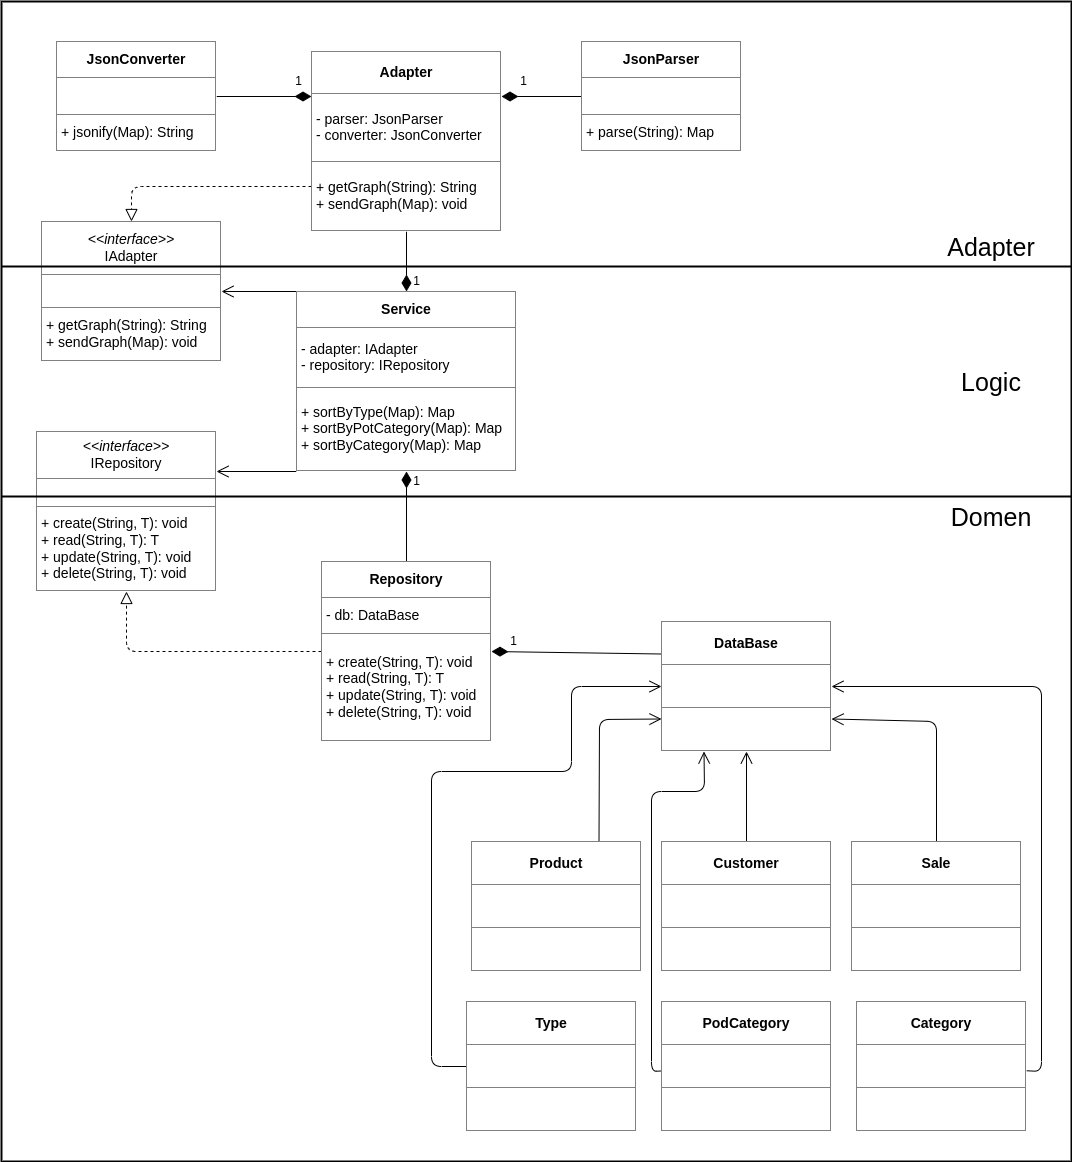

The diagram above was exported from draw.io. Its source (the exported page's mxGraphModel, read from the mxfile embedded in the PNG):
<mxGraphModel dx="810" dy="611" grid="1" gridSize="10" guides="1" tooltips="1" connect="1" arrows="1" fold="1" page="1" pageScale="1" pageWidth="850" pageHeight="1100" background="#ffffff" math="0" shadow="0">
  <root>
    <mxCell id="0" />
    <mxCell id="1" parent="0" />
    <mxCell id="20" style="edgeStyle=none;html=1;entryX=0.5;entryY=0;entryDx=0;entryDy=0;fontSize=14;endArrow=diamondThin;endFill=1;endSize=14;" edge="1" parent="1" source="2" target="6">
      <mxGeometry relative="1" as="geometry" />
    </mxCell>
    <mxCell id="21" style="edgeStyle=none;html=1;entryX=0.5;entryY=0;entryDx=0;entryDy=0;fontSize=14;endArrow=block;endFill=0;endSize=10;exitX=0;exitY=0.75;exitDx=0;exitDy=0;dashed=1;" edge="1" parent="1" source="2" target="5">
      <mxGeometry relative="1" as="geometry">
        <mxPoint x="310" y="220" as="sourcePoint" />
        <Array as="points">
          <mxPoint x="140" y="215" />
        </Array>
      </mxGeometry>
    </mxCell>
    <mxCell id="2" value="&lt;table border=&quot;1&quot; width=&quot;100%&quot; height=&quot;100%&quot; cellpadding=&quot;4&quot; style=&quot;width: 100%; height: 100%; border-collapse: collapse; font-size: 14px;&quot;&gt;&lt;tbody style=&quot;font-size: 14px;&quot;&gt;&lt;tr style=&quot;font-size: 14px;&quot;&gt;&lt;th style=&quot;text-align: center; font-size: 14px;&quot;&gt;Adapter&lt;/th&gt;&lt;/tr&gt;&lt;tr style=&quot;font-size: 14px;&quot;&gt;&lt;td style=&quot;font-size: 14px;&quot;&gt;- parser: JsonParser&lt;br&gt;- converter: JsonConverter&lt;/td&gt;&lt;/tr&gt;&lt;tr style=&quot;font-size: 14px;&quot;&gt;&lt;td style=&quot;font-size: 14px;&quot;&gt;+ getGraph(String): String&lt;br&gt;+ sendGraph(Map): void&lt;/td&gt;&lt;/tr&gt;&lt;/tbody&gt;&lt;/table&gt;" style="text;html=1;whiteSpace=wrap;strokeColor=none;fillColor=default;overflow=fill;align=left;fontSize=14;" vertex="1" parent="1">
      <mxGeometry x="320" y="80" width="190" height="180" as="geometry" />
    </mxCell>
    <mxCell id="18" style="edgeStyle=none;html=1;entryX=1;entryY=0.25;entryDx=0;entryDy=0;fontSize=14;endArrow=diamondThin;endFill=1;endSize=14;" edge="1" parent="1" source="3" target="2">
      <mxGeometry relative="1" as="geometry" />
    </mxCell>
    <mxCell id="3" value="&lt;table border=&quot;1&quot; width=&quot;100%&quot; height=&quot;100%&quot; cellpadding=&quot;4&quot; style=&quot;width: 100%; height: 100%; border-collapse: collapse; font-size: 14px;&quot;&gt;&lt;tbody style=&quot;font-size: 14px;&quot;&gt;&lt;tr style=&quot;font-size: 14px;&quot;&gt;&lt;th style=&quot;text-align: center; font-size: 14px;&quot;&gt;JsonParser&lt;/th&gt;&lt;/tr&gt;&lt;tr style=&quot;font-size: 14px;&quot;&gt;&lt;td style=&quot;font-size: 14px;&quot;&gt;&lt;br&gt;&lt;/td&gt;&lt;/tr&gt;&lt;tr style=&quot;font-size: 14px;&quot;&gt;&lt;td style=&quot;font-size: 14px;&quot;&gt;+ parse(String): Map&lt;/td&gt;&lt;/tr&gt;&lt;/tbody&gt;&lt;/table&gt;" style="text;html=1;whiteSpace=wrap;strokeColor=none;fillColor=default;overflow=fill;align=left;fontSize=14;" vertex="1" parent="1">
      <mxGeometry x="590" y="70" width="160" height="110" as="geometry" />
    </mxCell>
    <mxCell id="19" style="edgeStyle=none;html=1;entryX=0;entryY=0.25;entryDx=0;entryDy=0;fontSize=14;endArrow=diamondThin;endFill=1;endSize=14;" edge="1" parent="1" source="4" target="2">
      <mxGeometry relative="1" as="geometry" />
    </mxCell>
    <mxCell id="4" value="&lt;table border=&quot;1&quot; width=&quot;100%&quot; height=&quot;100%&quot; cellpadding=&quot;4&quot; style=&quot;width: 100%; height: 100%; border-collapse: collapse; font-size: 14px;&quot;&gt;&lt;tbody style=&quot;font-size: 14px;&quot;&gt;&lt;tr style=&quot;font-size: 14px;&quot;&gt;&lt;th style=&quot;text-align: center; font-size: 14px;&quot;&gt;JsonConverter&lt;/th&gt;&lt;/tr&gt;&lt;tr style=&quot;font-size: 14px;&quot;&gt;&lt;td style=&quot;font-size: 14px;&quot;&gt;&lt;br&gt;&lt;/td&gt;&lt;/tr&gt;&lt;tr style=&quot;font-size: 14px;&quot;&gt;&lt;td style=&quot;font-size: 14px;&quot;&gt;+ jsonify(Map): String&lt;/td&gt;&lt;/tr&gt;&lt;/tbody&gt;&lt;/table&gt;" style="text;html=1;whiteSpace=wrap;strokeColor=none;fillColor=default;overflow=fill;align=left;fontSize=14;" vertex="1" parent="1">
      <mxGeometry x="65" y="70" width="160" height="110" as="geometry" />
    </mxCell>
    <mxCell id="5" value="&lt;table border=&quot;1&quot; width=&quot;100%&quot; height=&quot;100%&quot; cellpadding=&quot;4&quot; style=&quot;width: 100%; height: 100%; border-collapse: collapse; font-size: 14px;&quot;&gt;&lt;tbody style=&quot;font-size: 14px;&quot;&gt;&lt;tr style=&quot;font-size: 14px;&quot;&gt;&lt;th style=&quot;text-align: center; font-size: 14px;&quot;&gt;&lt;span style=&quot;font-weight: normal;&quot;&gt;&lt;i&gt;&amp;lt;&amp;lt;interface&amp;gt;&amp;gt;&lt;br&gt;&lt;/i&gt;IAdapter&lt;/span&gt;&lt;/th&gt;&lt;/tr&gt;&lt;tr style=&quot;font-size: 14px;&quot;&gt;&lt;td style=&quot;font-size: 14px;&quot;&gt;&lt;br&gt;&lt;/td&gt;&lt;/tr&gt;&lt;tr style=&quot;font-size: 14px;&quot;&gt;&lt;td style=&quot;font-size: 14px;&quot;&gt;+ getGraph(String): String&lt;br&gt;+ sendGraph(Map): void&lt;br&gt;&lt;/td&gt;&lt;/tr&gt;&lt;/tbody&gt;&lt;/table&gt;" style="text;html=1;whiteSpace=wrap;strokeColor=none;fillColor=default;overflow=fill;align=left;fontSize=14;" vertex="1" parent="1">
      <mxGeometry x="50" y="250" width="180" height="140" as="geometry" />
    </mxCell>
    <mxCell id="22" style="edgeStyle=none;html=1;entryX=1;entryY=0.5;entryDx=0;entryDy=0;fontSize=14;endArrow=open;endFill=0;endSize=10;exitX=0;exitY=0;exitDx=0;exitDy=0;" edge="1" parent="1" source="6" target="5">
      <mxGeometry relative="1" as="geometry">
        <mxPoint x="300" y="330" as="sourcePoint" />
      </mxGeometry>
    </mxCell>
    <mxCell id="26" style="edgeStyle=none;html=1;fontSize=14;endArrow=open;endFill=0;endSize=10;exitX=0;exitY=1;exitDx=0;exitDy=0;entryX=1;entryY=0.25;entryDx=0;entryDy=0;" edge="1" parent="1" source="6" target="7">
      <mxGeometry relative="1" as="geometry" />
    </mxCell>
    <mxCell id="6" value="&lt;table border=&quot;1&quot; width=&quot;100%&quot; height=&quot;100%&quot; cellpadding=&quot;4&quot; style=&quot;width: 100%; height: 100%; border-collapse: collapse; font-size: 14px;&quot;&gt;&lt;tbody style=&quot;font-size: 14px;&quot;&gt;&lt;tr style=&quot;font-size: 14px;&quot;&gt;&lt;th style=&quot;text-align: center; font-size: 14px;&quot;&gt;Service&lt;/th&gt;&lt;/tr&gt;&lt;tr style=&quot;font-size: 14px;&quot;&gt;&lt;td style=&quot;font-size: 14px;&quot;&gt;- adapter: IAdapter&lt;br&gt;- repository: IRepository&lt;/td&gt;&lt;/tr&gt;&lt;tr style=&quot;font-size: 14px;&quot;&gt;&lt;td style=&quot;font-size: 14px;&quot;&gt;+ sortByType(Map): Map&lt;br&gt;+ sortByPotCategory(Map): Map&lt;br&gt;+ sortByCategory(Map): Map&lt;/td&gt;&lt;/tr&gt;&lt;/tbody&gt;&lt;/table&gt;" style="text;html=1;whiteSpace=wrap;strokeColor=none;fillColor=default;overflow=fill;align=left;fontSize=14;" vertex="1" parent="1">
      <mxGeometry x="305" y="320" width="220" height="180" as="geometry" />
    </mxCell>
    <mxCell id="7" value="&lt;table border=&quot;1&quot; width=&quot;100%&quot; height=&quot;100%&quot; cellpadding=&quot;4&quot; style=&quot;width: 100%; height: 100%; border-collapse: collapse; font-size: 14px;&quot;&gt;&lt;tbody style=&quot;font-size: 14px;&quot;&gt;&lt;tr style=&quot;font-size: 14px;&quot;&gt;&lt;th style=&quot;text-align: center; font-size: 14px;&quot;&gt;&lt;span style=&quot;font-weight: normal;&quot;&gt;&lt;i&gt;&amp;lt;&amp;lt;interface&amp;gt;&amp;gt;&lt;br&gt;&lt;/i&gt;IRepository&lt;/span&gt;&lt;/th&gt;&lt;/tr&gt;&lt;tr style=&quot;font-size: 14px;&quot;&gt;&lt;td style=&quot;font-size: 14px;&quot;&gt;&lt;br&gt;&lt;/td&gt;&lt;/tr&gt;&lt;tr style=&quot;font-size: 14px;&quot;&gt;&lt;td style=&quot;font-size: 14px;&quot;&gt;+ create(String, T): void&lt;br&gt;+ read(String, T): T&lt;br&gt;+ update(String, T): void&lt;br&gt;+ delete(String, T): void&lt;/td&gt;&lt;/tr&gt;&lt;/tbody&gt;&lt;/table&gt;" style="text;html=1;whiteSpace=wrap;strokeColor=none;fillColor=default;overflow=fill;align=left;fontSize=14;" vertex="1" parent="1">
      <mxGeometry x="45" y="460" width="180" height="160" as="geometry" />
    </mxCell>
    <mxCell id="23" style="edgeStyle=none;html=1;entryX=0.5;entryY=1;entryDx=0;entryDy=0;fontSize=14;endArrow=diamondThin;endFill=1;endSize=14;" edge="1" parent="1" source="8" target="6">
      <mxGeometry relative="1" as="geometry" />
    </mxCell>
    <mxCell id="25" style="edgeStyle=none;html=1;fontSize=14;endArrow=block;endFill=0;endSize=10;dashed=1;entryX=0.5;entryY=1;entryDx=0;entryDy=0;" edge="1" parent="1" source="8" target="7">
      <mxGeometry relative="1" as="geometry">
        <Array as="points">
          <mxPoint x="135" y="680" />
        </Array>
      </mxGeometry>
    </mxCell>
    <mxCell id="8" value="&lt;table border=&quot;1&quot; width=&quot;100%&quot; height=&quot;100%&quot; cellpadding=&quot;4&quot; style=&quot;width: 100%; height: 100%; border-collapse: collapse; font-size: 14px;&quot;&gt;&lt;tbody style=&quot;font-size: 14px;&quot;&gt;&lt;tr style=&quot;font-size: 14px;&quot;&gt;&lt;th style=&quot;text-align: center; font-size: 14px;&quot;&gt;Repository&lt;/th&gt;&lt;/tr&gt;&lt;tr style=&quot;font-size: 14px;&quot;&gt;&lt;td style=&quot;font-size: 14px;&quot;&gt;- db: DataBase&lt;br&gt;&lt;/td&gt;&lt;/tr&gt;&lt;tr style=&quot;font-size: 14px;&quot;&gt;&lt;td style=&quot;font-size: 14px;&quot;&gt;+ create(String, T): void&lt;br&gt;+ read(String, T): T&lt;br&gt;+ update(String, T): void&lt;br&gt;+ delete(String, T): void&lt;br&gt;&lt;/td&gt;&lt;/tr&gt;&lt;/tbody&gt;&lt;/table&gt;" style="text;html=1;whiteSpace=wrap;strokeColor=none;fillColor=default;overflow=fill;align=left;fontSize=14;" vertex="1" parent="1">
      <mxGeometry x="330" y="590" width="170" height="180" as="geometry" />
    </mxCell>
    <mxCell id="28" style="edgeStyle=none;html=1;entryX=0;entryY=0.5;entryDx=0;entryDy=0;fontSize=14;endArrow=open;endFill=0;endSize=10;" edge="1" parent="1" source="9" target="15">
      <mxGeometry relative="1" as="geometry">
        <Array as="points">
          <mxPoint x="440" y="1095" />
          <mxPoint x="440" y="800" />
          <mxPoint x="580" y="800" />
          <mxPoint x="580" y="715" />
        </Array>
      </mxGeometry>
    </mxCell>
    <mxCell id="9" value="&lt;table border=&quot;1&quot; width=&quot;100%&quot; height=&quot;100%&quot; cellpadding=&quot;4&quot; style=&quot;width: 100%; height: 100%; border-collapse: collapse; font-size: 14px;&quot;&gt;&lt;tbody style=&quot;font-size: 14px;&quot;&gt;&lt;tr style=&quot;font-size: 14px;&quot;&gt;&lt;th style=&quot;text-align: center; font-size: 14px;&quot;&gt;Type&lt;/th&gt;&lt;/tr&gt;&lt;tr style=&quot;font-size: 14px;&quot;&gt;&lt;td style=&quot;font-size: 14px;&quot;&gt;&lt;br&gt;&lt;/td&gt;&lt;/tr&gt;&lt;tr style=&quot;font-size: 14px;&quot;&gt;&lt;td style=&quot;font-size: 14px;&quot;&gt;&lt;br&gt;&lt;/td&gt;&lt;/tr&gt;&lt;/tbody&gt;&lt;/table&gt;" style="text;html=1;whiteSpace=wrap;strokeColor=none;fillColor=default;overflow=fill;align=left;fontSize=14;" vertex="1" parent="1">
      <mxGeometry x="475" y="1030" width="170" height="130" as="geometry" />
    </mxCell>
    <mxCell id="30" style="edgeStyle=none;html=1;entryX=0.25;entryY=1;entryDx=0;entryDy=0;fontSize=14;endArrow=open;endFill=0;endSize=10;" edge="1" parent="1" source="10" target="15">
      <mxGeometry relative="1" as="geometry">
        <Array as="points">
          <mxPoint x="660" y="1100" />
          <mxPoint x="660" y="820" />
          <mxPoint x="713" y="820" />
        </Array>
      </mxGeometry>
    </mxCell>
    <mxCell id="10" value="&lt;table border=&quot;1&quot; width=&quot;100%&quot; height=&quot;100%&quot; cellpadding=&quot;4&quot; style=&quot;width: 100%; height: 100%; border-collapse: collapse; font-size: 14px;&quot;&gt;&lt;tbody style=&quot;font-size: 14px;&quot;&gt;&lt;tr style=&quot;font-size: 14px;&quot;&gt;&lt;th style=&quot;text-align: center; font-size: 14px;&quot;&gt;PodCategory&lt;br&gt;&lt;/th&gt;&lt;/tr&gt;&lt;tr style=&quot;font-size: 14px;&quot;&gt;&lt;td style=&quot;font-size: 14px;&quot;&gt;&lt;br&gt;&lt;/td&gt;&lt;/tr&gt;&lt;tr style=&quot;font-size: 14px;&quot;&gt;&lt;td style=&quot;font-size: 14px;&quot;&gt;&lt;br&gt;&lt;/td&gt;&lt;/tr&gt;&lt;/tbody&gt;&lt;/table&gt;" style="text;html=1;whiteSpace=wrap;strokeColor=none;fillColor=default;overflow=fill;align=left;fontSize=14;" vertex="1" parent="1">
      <mxGeometry x="670" y="1030" width="170" height="130" as="geometry" />
    </mxCell>
    <mxCell id="32" style="edgeStyle=none;html=1;entryX=1;entryY=0.5;entryDx=0;entryDy=0;fontSize=14;endArrow=open;endFill=0;endSize=10;" edge="1" parent="1" source="11" target="15">
      <mxGeometry relative="1" as="geometry">
        <Array as="points">
          <mxPoint x="1050" y="1100" />
          <mxPoint x="1050" y="715" />
        </Array>
      </mxGeometry>
    </mxCell>
    <mxCell id="11" value="&lt;table border=&quot;1&quot; width=&quot;100%&quot; height=&quot;100%&quot; cellpadding=&quot;4&quot; style=&quot;width: 100%; height: 100%; border-collapse: collapse; font-size: 14px;&quot;&gt;&lt;tbody style=&quot;font-size: 14px;&quot;&gt;&lt;tr style=&quot;font-size: 14px;&quot;&gt;&lt;th style=&quot;text-align: center; font-size: 14px;&quot;&gt;Category&lt;br&gt;&lt;/th&gt;&lt;/tr&gt;&lt;tr style=&quot;font-size: 14px;&quot;&gt;&lt;td style=&quot;font-size: 14px;&quot;&gt;&lt;br&gt;&lt;/td&gt;&lt;/tr&gt;&lt;tr style=&quot;font-size: 14px;&quot;&gt;&lt;td style=&quot;font-size: 14px;&quot;&gt;&lt;br&gt;&lt;/td&gt;&lt;/tr&gt;&lt;/tbody&gt;&lt;/table&gt;" style="text;html=1;whiteSpace=wrap;strokeColor=none;fillColor=default;overflow=fill;align=left;fontSize=14;" vertex="1" parent="1">
      <mxGeometry x="865" y="1030" width="170" height="130" as="geometry" />
    </mxCell>
    <mxCell id="27" style="edgeStyle=none;html=1;entryX=0;entryY=0.75;entryDx=0;entryDy=0;fontSize=14;endArrow=open;endFill=0;endSize=10;exitX=0.75;exitY=0;exitDx=0;exitDy=0;" edge="1" parent="1" source="12" target="15">
      <mxGeometry relative="1" as="geometry">
        <Array as="points">
          <mxPoint x="608" y="748" />
        </Array>
      </mxGeometry>
    </mxCell>
    <mxCell id="12" value="&lt;table border=&quot;1&quot; width=&quot;100%&quot; height=&quot;100%&quot; cellpadding=&quot;4&quot; style=&quot;width: 100%; height: 100%; border-collapse: collapse; font-size: 14px;&quot;&gt;&lt;tbody style=&quot;font-size: 14px;&quot;&gt;&lt;tr style=&quot;font-size: 14px;&quot;&gt;&lt;th style=&quot;text-align: center; font-size: 14px;&quot;&gt;Product&lt;/th&gt;&lt;/tr&gt;&lt;tr style=&quot;font-size: 14px;&quot;&gt;&lt;td style=&quot;font-size: 14px;&quot;&gt;&lt;br&gt;&lt;/td&gt;&lt;/tr&gt;&lt;tr style=&quot;font-size: 14px;&quot;&gt;&lt;td style=&quot;font-size: 14px;&quot;&gt;&lt;br&gt;&lt;/td&gt;&lt;/tr&gt;&lt;/tbody&gt;&lt;/table&gt;" style="text;html=1;whiteSpace=wrap;strokeColor=none;fillColor=default;overflow=fill;align=left;fontSize=14;" vertex="1" parent="1">
      <mxGeometry x="480" y="870" width="170" height="130" as="geometry" />
    </mxCell>
    <mxCell id="29" style="edgeStyle=none;html=1;entryX=0.5;entryY=1;entryDx=0;entryDy=0;fontSize=14;endArrow=open;endFill=0;endSize=10;" edge="1" parent="1" source="13" target="15">
      <mxGeometry relative="1" as="geometry" />
    </mxCell>
    <mxCell id="13" value="&lt;table border=&quot;1&quot; width=&quot;100%&quot; height=&quot;100%&quot; cellpadding=&quot;4&quot; style=&quot;width: 100%; height: 100%; border-collapse: collapse; font-size: 14px;&quot;&gt;&lt;tbody style=&quot;font-size: 14px;&quot;&gt;&lt;tr style=&quot;font-size: 14px;&quot;&gt;&lt;th style=&quot;text-align: center; font-size: 14px;&quot;&gt;Customer&lt;/th&gt;&lt;/tr&gt;&lt;tr style=&quot;font-size: 14px;&quot;&gt;&lt;td style=&quot;font-size: 14px;&quot;&gt;&lt;br&gt;&lt;/td&gt;&lt;/tr&gt;&lt;tr style=&quot;font-size: 14px;&quot;&gt;&lt;td style=&quot;font-size: 14px;&quot;&gt;&lt;br&gt;&lt;/td&gt;&lt;/tr&gt;&lt;/tbody&gt;&lt;/table&gt;" style="text;html=1;whiteSpace=wrap;strokeColor=none;fillColor=default;overflow=fill;align=left;fontSize=14;" vertex="1" parent="1">
      <mxGeometry x="670" y="870" width="170" height="130" as="geometry" />
    </mxCell>
    <mxCell id="31" style="edgeStyle=none;html=1;entryX=1;entryY=0.75;entryDx=0;entryDy=0;fontSize=14;endArrow=open;endFill=0;endSize=10;" edge="1" parent="1" source="14" target="15">
      <mxGeometry relative="1" as="geometry">
        <Array as="points">
          <mxPoint x="945" y="750" />
        </Array>
      </mxGeometry>
    </mxCell>
    <mxCell id="14" value="&lt;table border=&quot;1&quot; width=&quot;100%&quot; height=&quot;100%&quot; cellpadding=&quot;4&quot; style=&quot;width: 100%; height: 100%; border-collapse: collapse; font-size: 14px;&quot;&gt;&lt;tbody style=&quot;font-size: 14px;&quot;&gt;&lt;tr style=&quot;font-size: 14px;&quot;&gt;&lt;th style=&quot;text-align: center; font-size: 14px;&quot;&gt;Sale&lt;/th&gt;&lt;/tr&gt;&lt;tr style=&quot;font-size: 14px;&quot;&gt;&lt;td style=&quot;font-size: 14px;&quot;&gt;&lt;br&gt;&lt;/td&gt;&lt;/tr&gt;&lt;tr style=&quot;font-size: 14px;&quot;&gt;&lt;td style=&quot;font-size: 14px;&quot;&gt;&lt;br&gt;&lt;/td&gt;&lt;/tr&gt;&lt;/tbody&gt;&lt;/table&gt;" style="text;html=1;whiteSpace=wrap;strokeColor=none;fillColor=default;overflow=fill;align=left;fontSize=14;" vertex="1" parent="1">
      <mxGeometry x="860" y="870" width="170" height="130" as="geometry" />
    </mxCell>
    <mxCell id="24" style="edgeStyle=none;html=1;entryX=1;entryY=0.5;entryDx=0;entryDy=0;fontSize=14;endArrow=diamondThin;endFill=1;endSize=14;exitX=0;exitY=0.25;exitDx=0;exitDy=0;" edge="1" parent="1" source="15" target="8">
      <mxGeometry relative="1" as="geometry" />
    </mxCell>
    <mxCell id="15" value="&lt;table border=&quot;1&quot; width=&quot;100%&quot; height=&quot;100%&quot; cellpadding=&quot;4&quot; style=&quot;width: 100%; height: 100%; border-collapse: collapse; font-size: 14px;&quot;&gt;&lt;tbody style=&quot;font-size: 14px;&quot;&gt;&lt;tr style=&quot;font-size: 14px;&quot;&gt;&lt;th style=&quot;text-align: center; font-size: 14px;&quot;&gt;DataBase&lt;/th&gt;&lt;/tr&gt;&lt;tr style=&quot;font-size: 14px;&quot;&gt;&lt;td style=&quot;font-size: 14px;&quot;&gt;&lt;br&gt;&lt;/td&gt;&lt;/tr&gt;&lt;tr style=&quot;font-size: 14px;&quot;&gt;&lt;td style=&quot;font-size: 14px;&quot;&gt;&lt;br&gt;&lt;/td&gt;&lt;/tr&gt;&lt;/tbody&gt;&lt;/table&gt;" style="text;html=1;whiteSpace=wrap;strokeColor=none;fillColor=default;overflow=fill;align=left;fontSize=14;" vertex="1" parent="1">
      <mxGeometry x="670" y="650" width="170" height="130" as="geometry" />
    </mxCell>
    <mxCell id="33" value="" style="rounded=0;whiteSpace=wrap;html=1;fontSize=14;fillColor=none;strokeWidth=2;labelBackgroundColor=none;" vertex="1" parent="1">
      <mxGeometry x="10" y="30" width="1070" height="1160" as="geometry" />
    </mxCell>
    <mxCell id="34" value="" style="line;strokeWidth=2;html=1;fontSize=14;fillColor=none;" vertex="1" parent="1">
      <mxGeometry x="10" y="290" width="1070" height="10" as="geometry" />
    </mxCell>
    <mxCell id="35" value="" style="line;strokeWidth=2;html=1;fontSize=14;fillColor=none;" vertex="1" parent="1">
      <mxGeometry x="10" y="520" width="1070" height="10" as="geometry" />
    </mxCell>
    <mxCell id="36" value="Adapter" style="text;html=1;strokeColor=none;fillColor=none;align=center;verticalAlign=middle;whiteSpace=wrap;rounded=0;strokeWidth=2;fontSize=25;" vertex="1" parent="1">
      <mxGeometry x="940" y="260" width="120" height="30" as="geometry" />
    </mxCell>
    <mxCell id="37" value="Logic" style="text;html=1;strokeColor=none;fillColor=none;align=center;verticalAlign=middle;whiteSpace=wrap;rounded=0;strokeWidth=2;fontSize=25;" vertex="1" parent="1">
      <mxGeometry x="940" y="395" width="120" height="30" as="geometry" />
    </mxCell>
    <mxCell id="38" value="Domen" style="text;html=1;strokeColor=none;fillColor=none;align=center;verticalAlign=middle;whiteSpace=wrap;rounded=0;strokeWidth=2;fontSize=25;" vertex="1" parent="1">
      <mxGeometry x="940" y="530" width="120" height="30" as="geometry" />
    </mxCell>
    <mxCell id="39" value="1" style="text;html=1;strokeColor=none;fillColor=none;align=center;verticalAlign=middle;whiteSpace=wrap;rounded=0;strokeWidth=2;fontSize=12;" vertex="1" parent="1">
      <mxGeometry x="520" y="100" width="25" height="20" as="geometry" />
    </mxCell>
    <mxCell id="40" value="1" style="text;html=1;strokeColor=none;fillColor=none;align=center;verticalAlign=middle;whiteSpace=wrap;rounded=0;strokeWidth=2;fontSize=12;" vertex="1" parent="1">
      <mxGeometry x="295" y="100" width="25" height="20" as="geometry" />
    </mxCell>
    <mxCell id="41" value="1" style="text;html=1;strokeColor=none;fillColor=none;align=center;verticalAlign=middle;whiteSpace=wrap;rounded=0;strokeWidth=2;fontSize=12;" vertex="1" parent="1">
      <mxGeometry x="413" y="300" width="25" height="20" as="geometry" />
    </mxCell>
    <mxCell id="42" value="1" style="text;html=1;strokeColor=none;fillColor=none;align=center;verticalAlign=middle;whiteSpace=wrap;rounded=0;strokeWidth=2;fontSize=12;" vertex="1" parent="1">
      <mxGeometry x="510" y="660" width="25" height="20" as="geometry" />
    </mxCell>
    <mxCell id="43" value="1" style="text;html=1;strokeColor=none;fillColor=none;align=center;verticalAlign=middle;whiteSpace=wrap;rounded=0;strokeWidth=2;fontSize=12;" vertex="1" parent="1">
      <mxGeometry x="413" y="500" width="25" height="20" as="geometry" />
    </mxCell>
  </root>
</mxGraphModel>